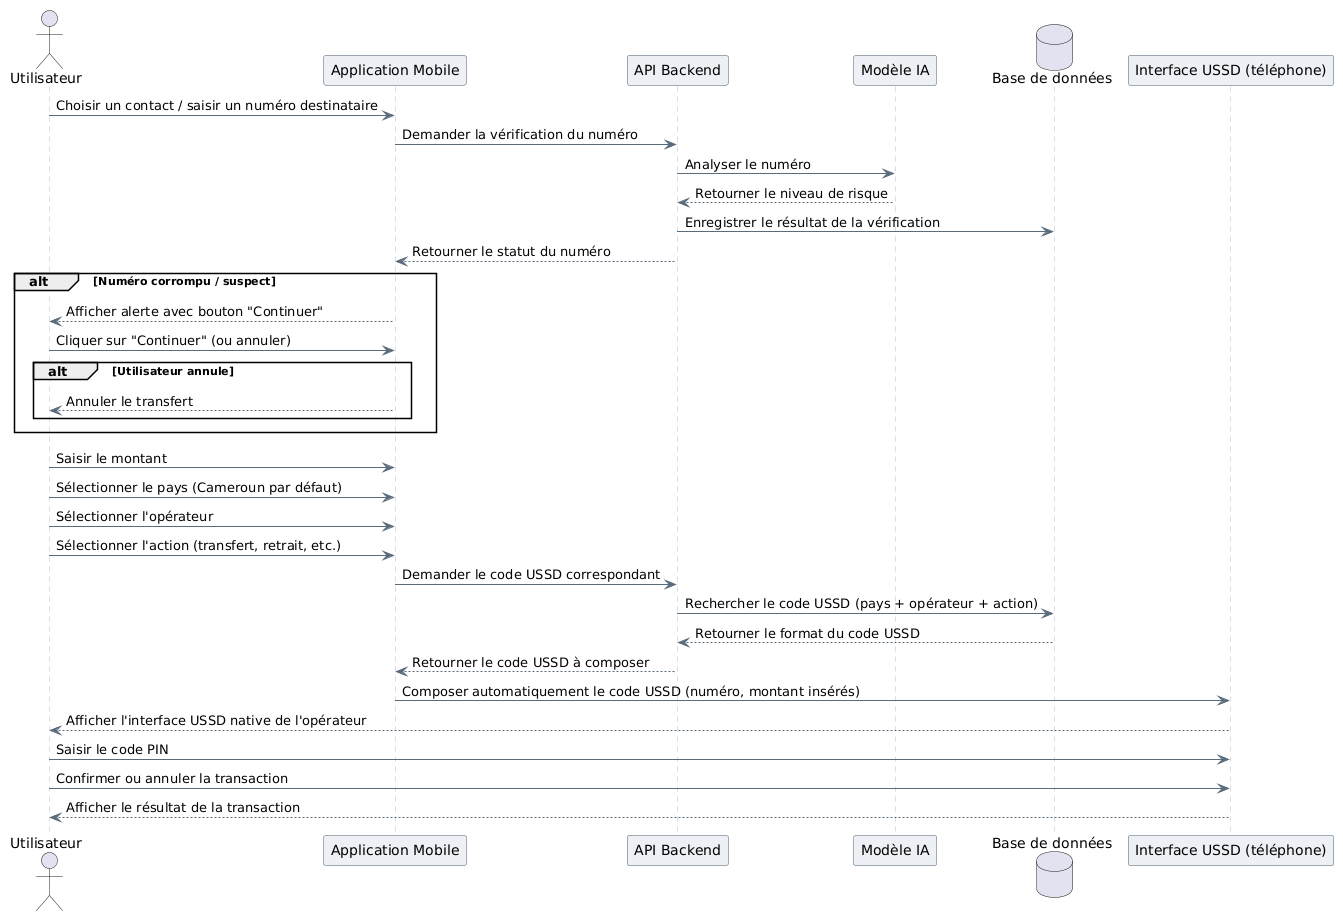

The diagram above was rendered by PlantUML. Its source (embedded in the PNG):
@startuml
skinparam backgroundColor #FFFFFF
skinparam shadowing false
skinparam defaultFontName Arial
skinparam SequenceParticipantBackgroundColor #EDF1F5
skinparam SequenceParticipantBorderColor #4A5A6A
skinparam SequenceLifeLineBorderColor #B0BAC5
skinparam SequenceArrowColor #5A6B7B

actor Utilisateur
participant "Application Mobile" as App
participant "API Backend" as API
participant "Modèle IA" as IA
database "Base de données" as BD
participant "Interface USSD (téléphone)" as USSD

Utilisateur -> App : Choisir un contact / saisir un numéro destinataire
App -> API : Demander la vérification du numéro
API -> IA : Analyser le numéro
IA --> API : Retourner le niveau de risque
API -> BD : Enregistrer le résultat de la vérification
API --> App : Retourner le statut du numéro

alt Numéro corrompu / suspect
  App --> Utilisateur : Afficher alerte avec bouton "Continuer"
  Utilisateur -> App : Cliquer sur "Continuer" (ou annuler)
  alt Utilisateur annule
    App --> Utilisateur : Annuler le transfert
  end
end

Utilisateur -> App : Saisir le montant
Utilisateur -> App : Sélectionner le pays (Cameroun par défaut)
Utilisateur -> App : Sélectionner l'opérateur
Utilisateur -> App : Sélectionner l'action (transfert, retrait, etc.)
App -> API : Demander le code USSD correspondant
API -> BD : Rechercher le code USSD (pays + opérateur + action)
BD --> API : Retourner le format du code USSD
API --> App : Retourner le code USSD à composer
App -> USSD : Composer automatiquement le code USSD (numéro, montant insérés)
USSD --> Utilisateur : Afficher l'interface USSD native de l'opérateur
Utilisateur -> USSD : Saisir le code PIN
Utilisateur -> USSD : Confirmer ou annuler la transaction
USSD --> Utilisateur : Afficher le résultat de la transaction
@enduml